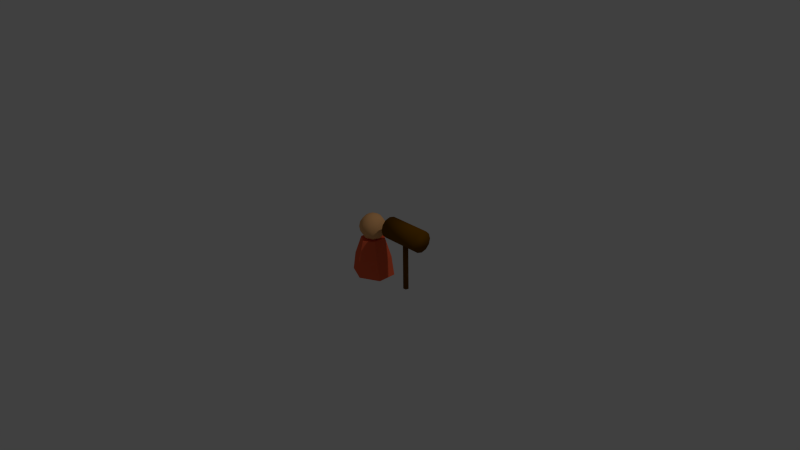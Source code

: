# Source: Dwarf.blend  (saved by Blender 2.74.0; exported with 4.5.12 LTS)
import bpy
from mathutils import Matrix  # noqa: F401  (used for matrix-valued properties, if any)

bpy.ops.wm.read_factory_settings(use_empty=True)
scene = bpy.context.scene
scene.name = 'Scene'

# ---- collections
col_collection_1 = bpy.data.collections.new('Collection 1'); scene.collection.children.link(col_collection_1)
col_collection_11 = bpy.data.collections.new('Collection 11'); scene.collection.children.link(col_collection_11)

# ---- materials (node trees are filled in below, after node groups)
mat_skin = bpy.data.materials.new('Skin')
mat_skin.alpha_threshold = 0.0
mat_skin.use_transparent_shadow = False
mat_skin.diffuse_color = (0.8, 0.4142, 0.1676, 1.0)
mat_skin.specular_color = (1.0, 0.8369, 0.4456)
mat_skin.roughness = 0.5
mat_skin.specular_intensity = 0.2
mat_body = bpy.data.materials.new('Body')
mat_body.alpha_threshold = 0.0
mat_body.use_transparent_shadow = False
mat_body.preview_render_type = 'CUBE'
mat_body.diffuse_color = (0.8, 0.1176, 0.04615, 1.0)
mat_body.roughness = 0.5
mat_body.specular_intensity = 0.2921
mat_body.line_color = (0.0, 0.0, 0.0, 1.0)
mat_wood = bpy.data.materials.new('Wood')
mat_wood.alpha_threshold = 0.0
mat_wood.use_transparent_shadow = False
mat_wood.diffuse_color = (0.1521, 0.06005, 0.0, 1.0)
mat_wood.roughness = 0.5
mat_wood.specular_intensity = 0.0

# ---- material node trees

# ---- world
world_world = bpy.data.worlds.new('World'); scene.world = world_world
world_world.color = (0.05088, 0.05088, 0.05088)
world_world.use_sun_shadow = False
world_world.sun_shadow_jitter_overblur = 0.0
world_world.cycles.sampling_method = 'MANUAL'
world_world.cycles.sample_map_resolution = 256

# ---- cameras
cam_camera = bpy.data.cameras.new('Camera')
cam_camera.clip_end = 100.0
cam_camera.lens = 35.0
cam_camera.sensor_width = 32.0
cam_camera.sensor_height = 18.0
cam_camera.ortho_scale = 7.314
cam_camera.dof.focus_distance = 0.0
cam_camera.dof.aperture_fstop = 128.0
cam_camera_001 = bpy.data.cameras.new('Camera.001')
cam_camera_001.clip_end = 100.0
cam_camera_001.lens = 35.0
cam_camera_001.sensor_width = 32.0
cam_camera_001.sensor_height = 18.0
cam_camera_001.ortho_scale = 7.314
cam_camera_001.dof.focus_distance = 0.0
cam_camera_001.dof.aperture_fstop = 128.0

# ---- lights
light_lamp = bpy.data.lights.new('Lamp', 'POINT')
light_lamp.transmission_factor = 0.0
light_lamp.cutoff_distance = 30.0
light_lamp.energy = 100.0
light_lamp.shadow_buffer_clip_start = 1.001
light_lamp.shadow_soft_size = 0.1
light_lamp.shadow_maximum_resolution = 0.006
light_lamp.use_absolute_resolution = True
light_lamp.cycles.use_multiple_importance_sampling = False
light_lamp_001 = bpy.data.lights.new('Lamp.001', 'POINT')
light_lamp_001.transmission_factor = 0.0
light_lamp_001.cutoff_distance = 30.0
light_lamp_001.energy = 100.0
light_lamp_001.shadow_buffer_clip_start = 1.001
light_lamp_001.shadow_soft_size = 0.1
light_lamp_001.shadow_maximum_resolution = 0.006
light_lamp_001.use_absolute_resolution = True
light_lamp_001.cycles.use_multiple_importance_sampling = False

# ---- meshes
me_sphere = bpy.data.meshes.new('Sphere')
me_sphere.from_pydata([(-0.1913, 0.0, 0.4619), (-0.3536, 0.0, 0.3536), (-0.4619, 0.0, 0.1913), (-0.5, 0.0, -2.186e-08), (-0.4619, 0.0, -0.1913), (-0.3536, 0.0, -0.3536), (-0.1913, 0.0, -0.4619), (-0.1353, 0.1353, 0.4619), (-0.25, 0.25, 0.3536), (-0.3266, 0.3266, 0.1913), (-0.3536, 0.3536, -2.186e-08), (-0.3266, 0.3266, -0.1913), (-0.25, 0.25, -0.3536), (-0.1353, 0.1353, -0.4619), (-7.427e-08, 0.1913, 0.4619), (-8.172e-08, 0.3536, 0.3536), (-8.172e-08, 0.4619, 0.1913), (-6.682e-08, 0.5, -2.186e-08), (-8.172e-08, 0.4619, -0.1913), (-8.172e-08, 0.3536, -0.3536), (-7.427e-08, 0.1913, -0.4619), (-1.289e-07, -5.339e-08, 0.5), (0.1353, 0.1353, 0.4619), (0.25, 0.25, 0.3536), (0.3266, 0.3266, 0.1913), (0.3536, 0.3536, -2.186e-08), (0.3266, 0.3266, -0.1913), (0.25, 0.25, -0.3536), (0.1353, 0.1353, -0.4619), (0.1913, 6.22e-09, 0.4619), (0.3536, 6.22e-09, 0.3536), (0.4619, 2.112e-08, 0.1913), (0.5, 6.22e-09, -2.186e-08), (0.4619, 2.112e-08, -0.1913), (0.3536, 6.22e-09, -0.3536), (0.1913, 6.22e-09, -0.4619), (-7.55e-08, 0.0, -0.5), (0.1353, -0.1353, 0.4619), (0.25, -0.25, 0.3536), (0.3266, -0.3266, 0.1913), (0.3536, -0.3536, -2.186e-08), (0.3266, -0.3266, -0.1913), (0.25, -0.25, -0.3536), (0.1353, -0.1353, -0.4619), (-8.172e-08, -0.1913, 0.4619), (-8.172e-08, -0.3536, 0.3536), (-5.192e-08, -0.4619, 0.1913), (-8.172e-08, -0.5, -2.186e-08), (-5.192e-08, -0.4619, -0.1913), (-8.172e-08, -0.3536, -0.3536), (-8.172e-08, -0.1913, -0.4619), (-0.1353, -0.1353, 0.4619), (-0.25, -0.25, 0.3536), (-0.3266, -0.3266, 0.1913), (-0.3536, -0.3536, -2.186e-08), (-0.3266, -0.3266, -0.1913), (-0.25, -0.25, -0.3536), (-0.1353, -0.1353, -0.4619)], [], [(6, 5, 12, 13), (5, 4, 11, 12), (4, 3, 10, 11), (3, 2, 9, 10), (2, 1, 8, 9), (1, 0, 7, 8), (13, 12, 19, 20), (12, 11, 18, 19), (11, 10, 17, 18), (10, 9, 16, 17), (9, 8, 15, 16), (8, 7, 14, 15), (20, 19, 27, 28), (19, 18, 26, 27), (18, 17, 25, 26), (17, 16, 24, 25), (16, 15, 23, 24), (15, 14, 22, 23), (28, 27, 34, 35), (27, 26, 33, 34), (26, 25, 32, 33), (25, 24, 31, 32), (24, 23, 30, 31), (23, 22, 29, 30), (35, 34, 42, 43), (34, 33, 41, 42), (33, 32, 40, 41), (32, 31, 39, 40), (31, 30, 38, 39), (30, 29, 37, 38), (43, 42, 49, 50), (42, 41, 48, 49), (41, 40, 47, 48), (40, 39, 46, 47), (39, 38, 45, 46), (38, 37, 44, 45), (50, 49, 56, 57), (49, 48, 55, 56), (48, 47, 54, 55), (47, 46, 53, 54), (46, 45, 52, 53), (45, 44, 51, 52), (36, 6, 13), (0, 21, 7), (36, 13, 20), (7, 21, 14), (36, 20, 28), (14, 21, 22), (36, 28, 35), (22, 21, 29), (36, 35, 43), (29, 21, 37), (36, 43, 50), (37, 21, 44), (36, 50, 57), (44, 21, 51), (36, 57, 6), (57, 56, 5, 6), (56, 55, 4, 5), (55, 54, 3, 4), (54, 53, 2, 3), (53, 52, 1, 2), (52, 51, 0, 1), (51, 21, 0)])
me_sphere.polygons.foreach_set('use_smooth', [True] * 64)
me_sphere.materials.append(mat_skin)
me_sphere.use_remesh_preserve_volume = False
me_sphere.use_remesh_preserve_attributes = False
me_sphere.use_mirror_vertex_groups = False
me_sphere.update()
me_cube = bpy.data.meshes.new('Cube')
me_cube.from_pydata([(0.5, 0.25, -0.5012), (0.5, -0.25, -0.5012), (-0.5, -0.27, -0.5012), (-0.5, 0.27, -0.5012), (0.25, 0.175, 0.4988), (0.25, -0.175, 0.4988), (-0.25, -0.189, 0.4988), (-0.25, 0.189, 0.4988), (0.4032, 0.25, 0.002358), (0.4032, -0.25, 0.002358), (-0.4032, -0.27, 0.002358), (-0.4032, 0.27, 0.002358), (6.871e-08, 0.5, -0.5012), (-2.07e-08, -0.5, -0.5012), (9.106e-09, 0.35, 0.4988), (-1.846e-07, -0.35, 0.4988), (3.891e-08, 0.5, 0.002358), (-1.399e-07, -0.5, 0.002358)], [], [(12, 13, 2, 3), (14, 7, 6, 15), (8, 4, 5, 9), (17, 15, 6, 10), (10, 6, 7, 11), (16, 12, 3, 11), (14, 16, 11, 7), (2, 10, 11, 3), (13, 17, 10, 2), (0, 8, 9, 1), (1, 9, 17, 13), (4, 8, 16, 14), (8, 0, 12, 16), (9, 5, 15, 17), (4, 14, 15, 5), (0, 1, 13, 12)])
me_cube.materials.append(mat_body)
me_cube.use_remesh_preserve_volume = False
me_cube.use_remesh_preserve_attributes = False
me_cube.use_mirror_vertex_groups = False
me_cube.update()
me_cylinder = bpy.data.meshes.new('Cylinder')
me_cylinder.from_pydata([(-3.427e-10, 0.036, -0.355), (-3.427e-10, 0.036, 0.355), (0.03424, 0.01112, -0.355), (0.03424, 0.01112, 0.355), (0.02116, -0.02912, -0.355), (0.02116, -0.02912, 0.355), (-0.02116, -0.02912, -0.355), (-0.02116, -0.02912, 0.355), (-0.03424, 0.01112, -0.355), (-0.03424, 0.01112, 0.355), (0.28, 0.14, 0.4), (-0.28, 0.14, 0.4), (0.28, 0.1212, 0.47), (-0.28, 0.1212, 0.47), (0.28, 0.07, 0.5212), (-0.28, 0.07, 0.5212), (0.28, -1.844e-08, 0.54), (-0.28, 3.699e-10, 0.54), (0.28, -0.07, 0.5212), (-0.28, -0.07, 0.5212), (0.28, -0.1212, 0.47), (-0.28, -0.1212, 0.47), (0.28, -0.14, 0.4), (-0.28, -0.14, 0.4), (0.28, -0.1212, 0.33), (-0.28, -0.1212, 0.33), (0.28, -0.07, 0.2788), (-0.28, -0.07, 0.2788), (0.28, -3.979e-08, 0.26), (-0.28, -2.098e-08, 0.26), (0.28, 0.07, 0.2788), (-0.28, 0.07, 0.2788), (0.28, 0.1212, 0.33), (-0.28, 0.1212, 0.33)], [], [(0, 1, 3, 2), (2, 3, 5, 4), (4, 5, 7, 6), (3, 1, 9, 7, 5), (8, 9, 1, 0), (6, 7, 9, 8), (0, 2, 4, 6, 8), (10, 11, 13, 12), (12, 13, 15, 14), (14, 15, 17, 16), (16, 17, 19, 18), (18, 19, 21, 20), (20, 21, 23, 22), (22, 23, 25, 24), (24, 25, 27, 26), (26, 27, 29, 28), (28, 29, 31, 30), (13, 11, 33, 31, 29, 27, 25, 23, 21, 19, 17, 15), (32, 33, 11, 10), (30, 31, 33, 32), (10, 12, 14, 16, 18, 20, 22, 24, 26, 28, 30, 32)])
me_cylinder.polygons.foreach_set('use_smooth', [True] * 21)
me_cylinder.materials.append(mat_wood)
me_cylinder.use_remesh_preserve_volume = False
me_cylinder.use_remesh_preserve_attributes = False
me_cylinder.use_mirror_vertex_groups = False
me_cylinder.update()

# ---- objects
ob_head = bpy.data.objects.new('Head', me_sphere)
ob_body = bpy.data.objects.new('Body', me_cube)
ob_lamp = bpy.data.objects.new('Lamp', light_lamp)
ob_camera = bpy.data.objects.new('Camera', cam_camera)
ob_camera_001 = bpy.data.objects.new('Camera.001', cam_camera_001)
ob_hammer = bpy.data.objects.new('Hammer', me_cylinder)
ob_lamp_001 = bpy.data.objects.new('Lamp.001', light_lamp_001)

# ---- transforms, parenting, visibility, modifiers, constraints
ob_head.location = (0.0, 0.0, 0.4)
ob_head.scale = (0.35, 0.35, 0.35)
ob_head.lineart.crease_threshold = 0.0
ob_body.location = (0.0, 0.0, 0.0)
ob_body.scale = (0.5, 0.5, 0.5)
ob_body.lock_rotations_4d = False
ob_body.empty_display_type = 'ARROWS'
ob_body.lineart.crease_threshold = 0.0
ob_lamp.location = (4.076, 1.005, 5.904)
ob_lamp.rotation_euler = (0.6503, 0.05522, 1.866)
ob_lamp.lock_rotations_4d = False
ob_lamp.empty_display_type = 'ARROWS'
ob_lamp.color = (0.0, 0.0, 0.0, 0.0)
ob_lamp.lineart.crease_threshold = 0.0
ob_camera.location = (7.481, -6.508, 5.344)
ob_camera.rotation_euler = (1.109, 0.01082, 0.8149)
ob_camera.lock_rotations_4d = False
ob_camera.empty_display_type = 'ARROWS'
ob_camera.color = (0.0, 0.0, 0.0, 0.0)
ob_camera.display_type = 'WIRE'
ob_camera.lineart.crease_threshold = 0.0
ob_camera_001.location = (7.481, -6.508, 5.344)
ob_camera_001.rotation_euler = (1.109, 0.01082, 0.8149)
ob_camera_001.lock_rotations_4d = False
ob_camera_001.empty_display_type = 'ARROWS'
ob_camera_001.color = (0.0, 0.0, 0.0, 0.0)
ob_camera_001.display_type = 'WIRE'
ob_camera_001.lineart.crease_threshold = 0.0
ob_hammer.location = (0.6, 0.0, 0.1)
ob_hammer.lineart.crease_threshold = 0.0
ob_lamp_001.location = (4.076, 1.005, 5.904)
ob_lamp_001.rotation_euler = (0.6503, 0.05522, 1.866)
ob_lamp_001.lock_rotations_4d = False
ob_lamp_001.empty_display_type = 'ARROWS'
ob_lamp_001.color = (0.0, 0.0, 0.0, 0.0)
ob_lamp_001.lineart.crease_threshold = 0.0

# ---- collection membership
col_collection_1.objects.link(ob_head)
col_collection_1.objects.link(ob_body)
col_collection_1.objects.link(ob_lamp)
col_collection_1.objects.link(ob_camera)
col_collection_11.objects.link(ob_camera_001)
col_collection_11.objects.link(ob_hammer)
col_collection_11.objects.link(ob_lamp_001)

# ---- scene / render settings (as saved in the file)
scene.camera = ob_camera
scene.frame_start = 1; scene.frame_end = 250; scene.frame_set(1)
scene.render.engine = 'BLENDER_EEVEE_NEXT'
scene.render.resolution_percentage = 50
scene.render.dither_intensity = 0.0
scene.cycles.use_denoising = False
scene.cycles.samples = 10
scene.cycles.sampling_pattern = 'TABULATED_SOBOL'
scene.cycles.light_sampling_threshold = 0.0
scene.cycles.use_adaptive_sampling = False
scene.cycles.use_light_tree = False
scene.cycles.blur_glossy = 0.0
scene.cycles.pixel_filter_type = 'GAUSSIAN'
scene.cycles.sample_clamp_indirect = 0.0
scene.view_settings.view_transform = 'Standard'
bpy.context.view_layer.update()
